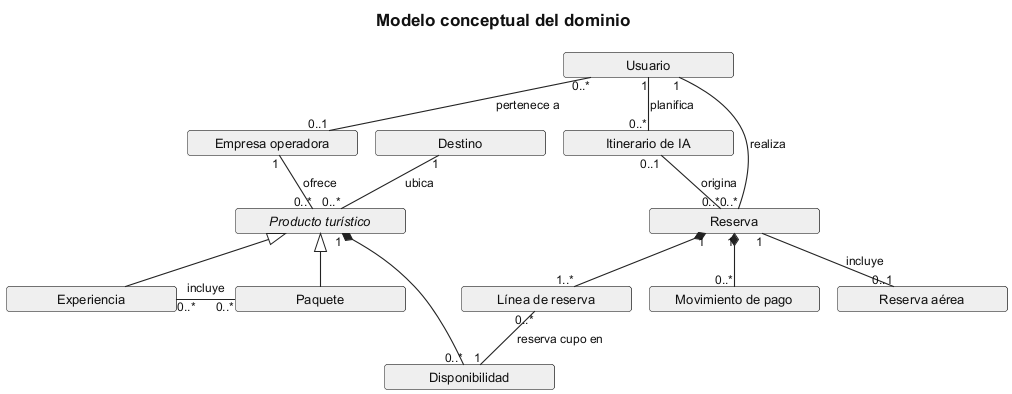

The diagram above was rendered by PlantUML. Its source (embedded in the PNG):
@startuml cd-01-modelo-conceptual
!pragma layout smetana
!include ../_estilo-tesis.iuml
hide circle
hide empty members
skinparam minClassWidth 170
skinparam nodesep 70
skinparam ranksep 80
title Modelo conceptual del dominio
class "Usuario" as Usuario
class "Destino" as Destino
class "Empresa operadora" as Empresa
class "Itinerario de IA" as Itinerario
abstract class "Producto turístico" as Producto
class "Reserva" as Reserva
class "Experiencia" as Experiencia
class "Paquete" as Paquete
class "Disponibilidad" as Disponibilidad
class "Línea de reserva" as Linea
class "Movimiento de pago" as Pago
class "Reserva aérea" as Aereo
Usuario "0..*" -- "0..1" Empresa : pertenece a >
Usuario "1" -- "0..*" Itinerario : planifica >
Destino "1" -- "0..*" Producto : ubica >
Empresa "1" -- "0..*" Producto : ofrece >
Itinerario "0..1" -- "0..*" Reserva : origina >
Producto <|-- Experiencia
Producto <|-- Paquete
Paquete "0..*" -left- "0..*" Experiencia : incluye >
Producto "1" *-- "0..*" Disponibilidad
Reserva "1" *-- "1..*" Linea
Reserva "1" *-- "0..*" Pago
Reserva "1" -- "0..1" Aereo : incluye >
Linea "0..*" -- "1" Disponibilidad : reserva cupo en >
Usuario "1" -- "0..*" Reserva : realiza >
@enduml